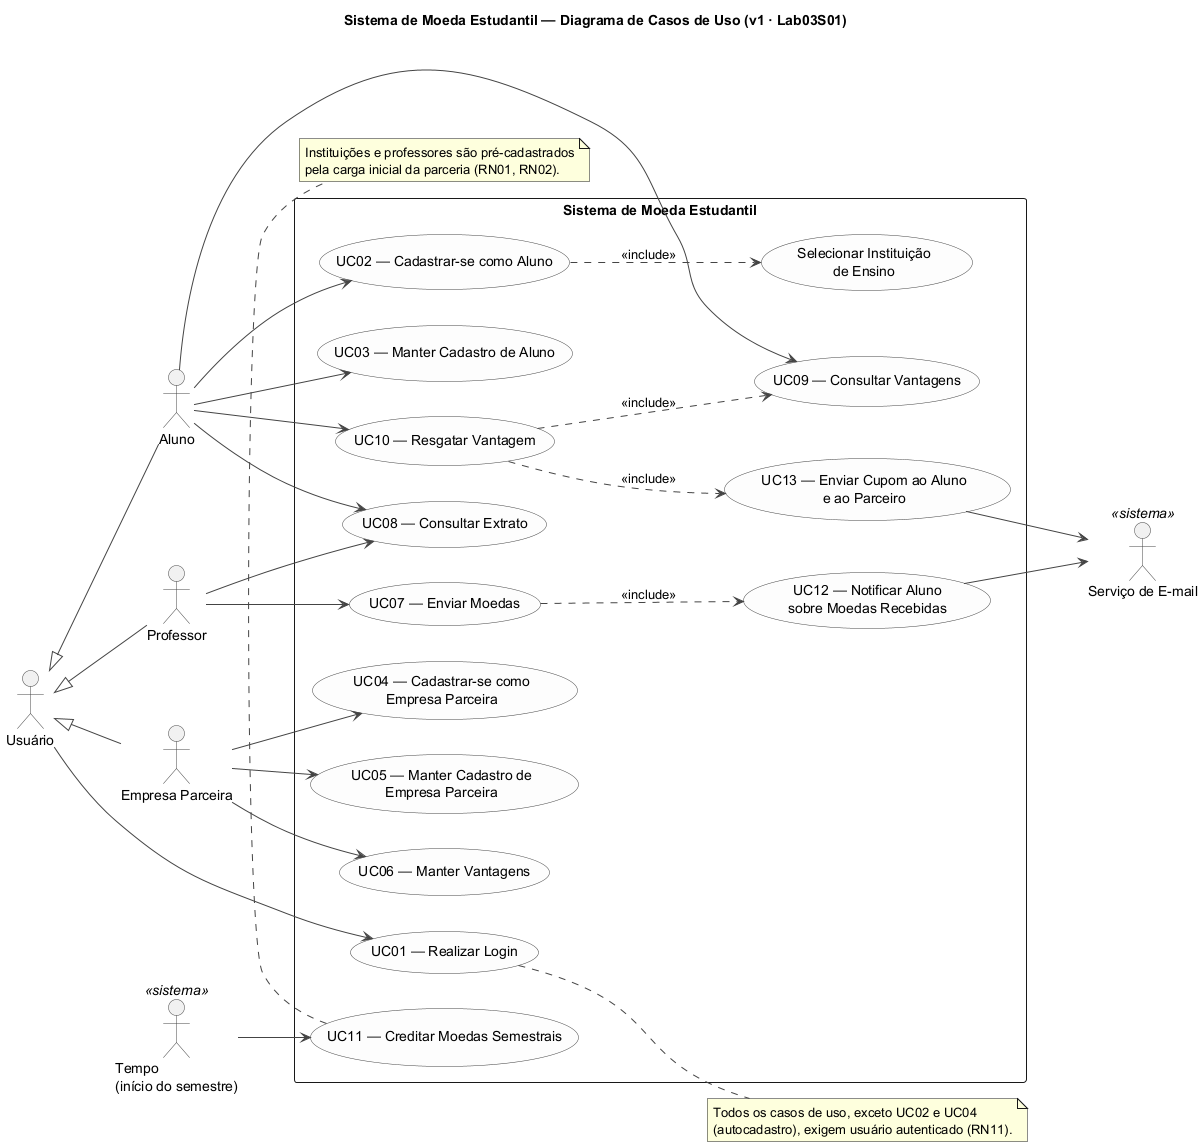

The diagram above was rendered by PlantUML. Its source (embedded in the PNG):
@startuml casos-de-uso
' =====================================================================
' Sistema de Moeda Estudantil - PUC Minas
' Diagrama de Casos de Uso - v1 (Lab03S01)
' =====================================================================

title Sistema de Moeda Estudantil — Diagrama de Casos de Uso (v1 · Lab03S01)

left to right direction
skinparam shadowing false
skinparam packageStyle rectangle
skinparam usecase {
  BackgroundColor #FDFDFD
  BorderColor #444444
  ArrowColor #444444
}
skinparam actor {
  BorderColor #444444
}

actor "Usuário" as Usuario
actor "Aluno" as Aluno
actor "Professor" as Professor
actor "Empresa Parceira" as Empresa
actor "Serviço de E-mail" as Email <<sistema>>
actor "Tempo\n(início do semestre)" as Tempo <<sistema>>

Aluno -up-|> Usuario
Professor -up-|> Usuario
Empresa -up-|> Usuario

rectangle "Sistema de Moeda Estudantil" {
  usecase "UC01 — Realizar Login" as UC01
  usecase "UC02 — Cadastrar-se como Aluno" as UC02
  usecase "UC03 — Manter Cadastro de Aluno" as UC03
  usecase "UC04 — Cadastrar-se como\nEmpresa Parceira" as UC04
  usecase "UC05 — Manter Cadastro de\nEmpresa Parceira" as UC05
  usecase "UC06 — Manter Vantagens" as UC06
  usecase "UC07 — Enviar Moedas" as UC07
  usecase "UC08 — Consultar Extrato" as UC08
  usecase "UC09 — Consultar Vantagens" as UC09
  usecase "UC10 — Resgatar Vantagem" as UC10
  usecase "UC11 — Creditar Moedas Semestrais" as UC11
  usecase "UC12 — Notificar Aluno\nsobre Moedas Recebidas" as UC12
  usecase "UC13 — Enviar Cupom ao Aluno\ne ao Parceiro" as UC13
  usecase "Selecionar Instituição\nde Ensino" as UCInst
}

Usuario --> UC01

Aluno --> UC02
Aluno --> UC03
Aluno --> UC08
Aluno --> UC09
Aluno --> UC10

Professor --> UC07
Professor --> UC08

Empresa --> UC04
Empresa --> UC05
Empresa --> UC06

Tempo --> UC11

UC02 ..> UCInst : <<include>>
UC07 ..> UC12 : <<include>>
UC10 ..> UC13 : <<include>>
UC10 ..> UC09 : <<include>>

UC12 --> Email
UC13 --> Email

note right of UC01
  Todos os casos de uso, exceto UC02 e UC04
  (autocadastro), exigem usuário autenticado (RN11).
end note

note bottom of UC11
  Instituições e professores são pré-cadastrados
  pela carga inicial da parceria (RN01, RN02).
end note

@enduml